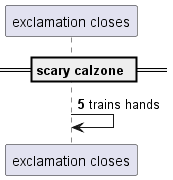

The diagram above was rendered by PlantUML. Its source (embedded in the PNG):
@startuml
participant "exclamation closes" as 0
== scary calzone ==
autonumber 5 5
0 -> 0: trains hands
@enduml